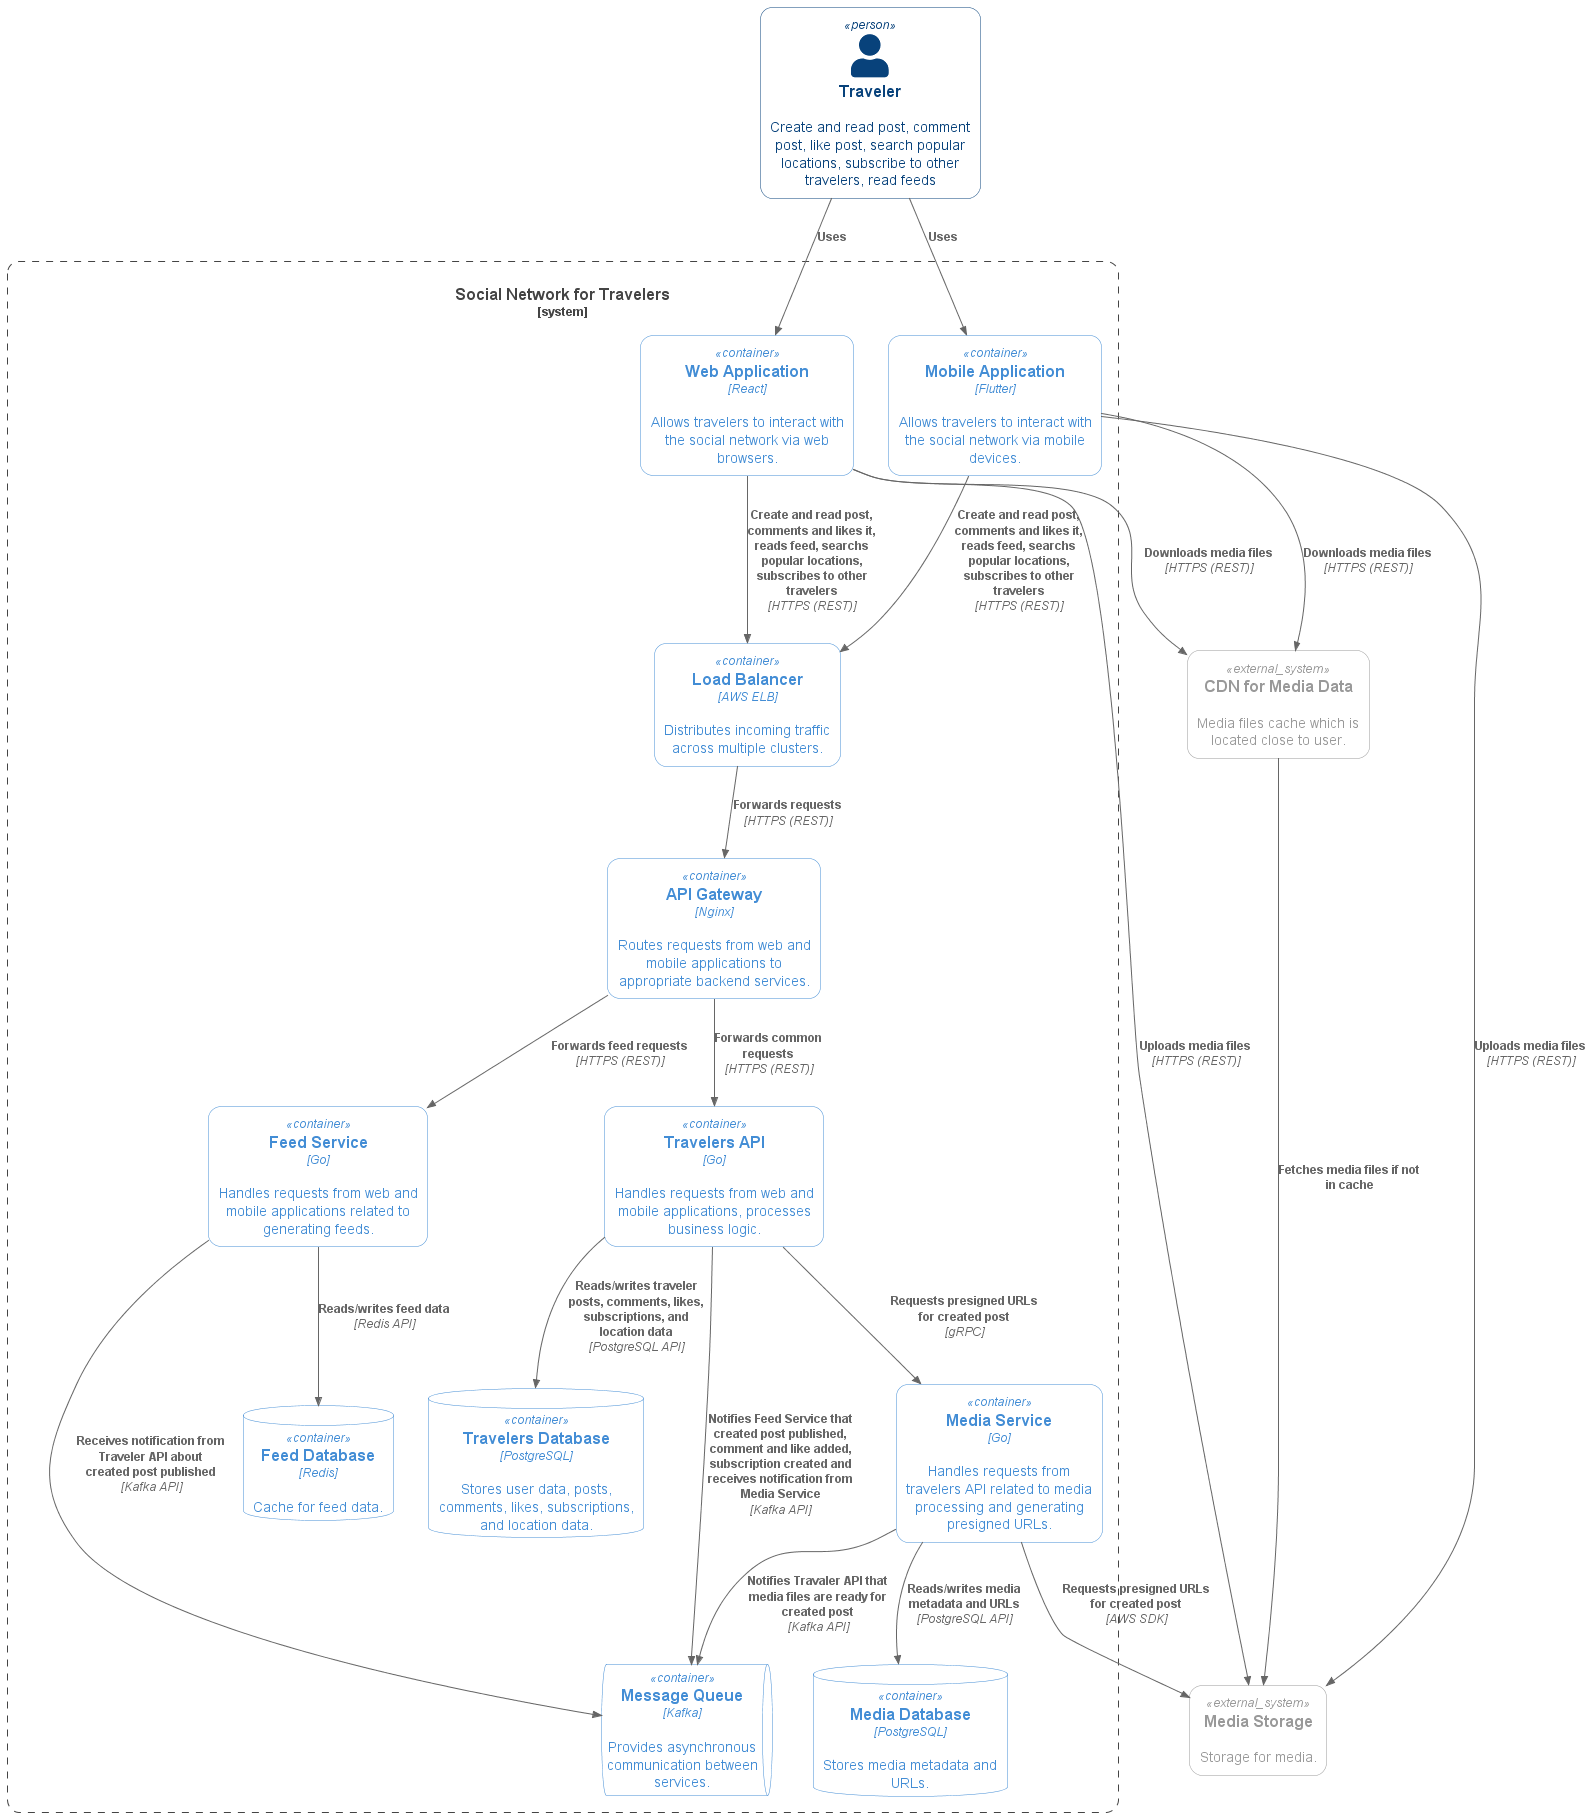

The diagram above was rendered by PlantUML. Its source (embedded in the PNG):
@startuml C4_Container_Social_Network_for_Travelers

!NEW_C4_STYLE=1

!include  https://raw.githubusercontent.com/plantuml-stdlib/C4-PlantUML/master/C4_Container.puml

SHOW_PERSON_OUTLINE()

Person(user, "Traveler", "Create and read post, comment post, like post, search popular locations, subscribe to other travelers, read feeds", $sprite="person")

System_Boundary(socialNetworkBoundary, "Social Network for Travelers") {
    Container(webApp, "Web Application", "React", "Allows travelers to interact with the social network via web browsers.")
    Container(mobileApp, "Mobile Application", "Flutter", "Allows travelers to interact with the social network via mobile devices.")

    Container(loadBalancer, "Load Balancer", "AWS ELB", "Distributes incoming traffic across multiple clusters.")
    Container(apiGateway, "API Gateway", "Nginx", "Routes requests from web and mobile applications to appropriate backend services.")

    Container(travelersApi, "Travelers API", "Go", "Handles requests from web and mobile applications, processes business logic.")
    Container(mediaService, "Media Service", "Go", "Handles requests from travelers API related to media processing and generating presigned URLs.")
    Container(feedService, "Feed Service", "Go", "Handles requests from web and mobile applications related to generating feeds.")

    ContainerDb(travelersDb, "Travelers Database", "PostgreSQL", "Stores user data, posts, comments, likes, subscriptions, and location data.")
    ContainerDb(mediaDb, "Media Database", "PostgreSQL", "Stores media metadata and URLs.")
    ContainerDb(feedDb, "Feed Database", "Redis", "Cache for feed data.")
    
    ContainerQueue(messageQueue, "Message Queue", "Kafka", "Provides asynchronous communication between services.")
}

System_Ext(objectStorage, "Media Storage", "Storage for media.")
System_Ext(mediaCache, "CDN for Media Data", "Media files cache which is located close to user.")

Rel(user, webApp, "Uses")
Rel(user, mobileApp, "Uses")

Rel(webApp, loadBalancer, "Create and read post, comments and likes it, reads feed, searchs popular locations, subscribes to other travelers", "HTTPS (REST)")
Rel(mobileApp, loadBalancer, "Create and read post, comments and likes it, reads feed, searchs popular locations, subscribes to other travelers", "HTTPS (REST)")
Rel(loadBalancer, apiGateway, "Forwards requests", "HTTPS (REST)")

Rel(apiGateway, travelersApi, "Forwards common requests", "HTTPS (REST)")
Rel(apiGateway, feedService, "Forwards feed requests", "HTTPS (REST)")

Rel(webApp, objectStorage, "Uploads media files", "HTTPS (REST)")
Rel(mobileApp, objectStorage, "Uploads media files", "HTTPS (REST)")

Rel(webApp, mediaCache, "Downloads media files", "HTTPS (REST)")
Rel(mobileApp, mediaCache, "Downloads media files", "HTTPS (REST)")
Rel(mediaCache, objectStorage, "Fetches media files if not in cache")

Rel(travelersApi, mediaService, "Requests presigned URLs for created post", "gRPC")
Rel(mediaService, objectStorage, "Requests presigned URLs for created post", "AWS SDK")
Rel(mediaService, messageQueue, "Notifies Travaler API that media files are ready for created post", "Kafka API")
Rel(mediaService, mediaDb, "Reads/writes media metadata and URLs", "PostgreSQL API")

Rel(travelersApi, travelersDb, "Reads/writes traveler posts, comments, likes, subscriptions, and location data", "PostgreSQL API")
Rel(travelersApi, messageQueue, "Notifies Feed Service that created post published, comment and like added, subscription created and receives notification from Media Service", "Kafka API")

Rel(feedService, feedDb, "Reads/writes feed data", "Redis API")
Rel(feedService, messageQueue, "Receives notification from Traveler API about created post published", "Kafka API")

@enduml